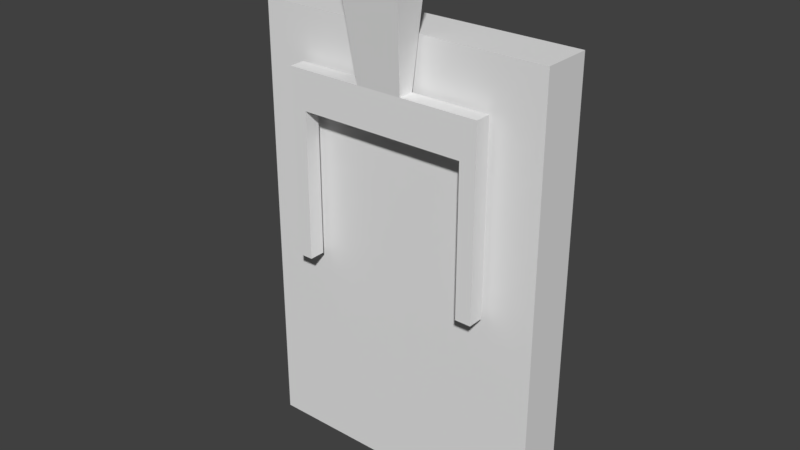 # Source: PowerSwitch.blend  (saved by Blender 2.79.0; exported with 4.5.12 LTS)
import bpy
from mathutils import Matrix  # noqa: F401  (used for matrix-valued properties, if any)

bpy.ops.wm.read_factory_settings(use_empty=True)
scene = bpy.context.scene
scene.name = 'Scene'

# ---- collections
col_collection_1 = bpy.data.collections.new('Collection 1'); scene.collection.children.link(col_collection_1)
col_collection_5 = bpy.data.collections.new('Collection 5'); scene.collection.children.link(col_collection_5)

# ---- materials (node trees are filled in below, after node groups)
mat_powerswitch_panel = bpy.data.materials.new('PowerSwitch_Panel')
mat_powerswitch_panel.alpha_threshold = 0.0
mat_powerswitch_panel.use_transparent_shadow = False
mat_powerswitch_panel.roughness = 0.5
mat_powerswitch_yellow = bpy.data.materials.new('PowerSwitch_Yellow')
mat_powerswitch_yellow.alpha_threshold = 0.0
mat_powerswitch_yellow.use_transparent_shadow = False
mat_powerswitch_yellow.roughness = 0.5
mat_powerswitch_rod_005 = bpy.data.materials.new('PowerSwitch_Rod.005')
mat_powerswitch_rod_005.alpha_threshold = 0.0
mat_powerswitch_rod_005.use_transparent_shadow = False
mat_powerswitch_rod_005.roughness = 0.5

# ---- material node trees

# ---- world
world_world = bpy.data.worlds.new('World'); scene.world = world_world
world_world.color = (0.05088, 0.05088, 0.05088)
world_world.use_sun_shadow = False
world_world.sun_shadow_jitter_overblur = 0.0
world_world.cycles.sampling_method = 'MANUAL'

# ---- meshes
me_cube_001 = bpy.data.meshes.new('Cube.001')
me_cube_001.from_pydata([(0.0, -0.2495, -2.25), (0.0, 0.2505, -2.25), (-0.5, 0.2505, -2.25), (-0.5, -0.2495, -1.75), (-1.0, -0.2495, -1.75), (-0.5, -0.2495, -2.25), (-1.5, -0.2495, -1.75), (1.0, -0.2495, -0.75), (1.0, -0.2495, 2.25), (1.0, -0.2495, -1.75), (1.0, 0.2505, -2.25), (0.0, -0.2495, -1.75), (1.5, -0.2495, 2.25), (1.5, -0.2495, -1.75), (-1.5, 0.2505, 1.75), (1.5, 0.2505, 0.75), (-1.5, -0.2495, -0.25), (0.5, -0.2495, -1.75), (0.0, -0.2495, -1.25), (-0.5, -0.2495, -1.25), (1.5, -0.2495, 0.25), (0.0, -0.2495, -0.25), (-1.0, -0.2495, -1.25), (-1.5, -0.2495, -0.75), (1.0, -0.2495, -1.25), (-0.5, -0.2495, -0.75), (-1.5, -0.2495, -1.25), (0.5, -0.2495, -1.25), (-1.0, -0.2495, -0.75), (0.5, -0.2495, -0.75), (1.5, 0.2505, -2.25), (0.0, -0.2495, -0.75), (-1.0, -0.2495, -0.25), (1.0, -0.2495, 0.75), (-0.5, -0.2495, 2.25), (0.5, -0.2495, -0.25), (-0.5, -0.2495, -0.25), (-1.5, -0.2495, 0.75), (1.0, -0.2495, -0.25), (-1.0, -0.2495, 0.25), (0.0, -0.2495, 2.25), (1.0, -0.2495, 0.25), (-0.5, -0.2495, 0.25), (0.0, -0.2495, 1.25), (-0.5, -0.2495, 0.75), (0.0, -0.2495, 0.25), (-1.0, -0.2495, 0.75), (1.5, -0.2495, 1.25), (0.5, -0.2495, 0.25), (-0.5, 0.2505, -1.25), (0.0, 0.2505, 0.25), (-1.5, -0.2495, 1.25), (0.0, -0.2495, 0.75), (-0.5, -0.2495, 1.75), (-0.5, -0.2495, 1.25), (0.5, -0.2495, 0.75), (-1.0, -0.2495, 1.75), (-1.0, -0.2495, 1.25), (-1.5, -0.2495, 1.75), (1.0, -0.2495, 1.25), (0.0, -0.2495, 1.75), (-1.0, 0.2505, -2.25), (0.5, -0.2495, 1.25), (0.5, -0.2495, 1.75), (-1.5, -0.2495, -2.25), (1.0, -0.2495, 1.75), (0.5, -0.2495, -2.25), (-1.0, -0.2495, 2.25), (-1.5, -0.2495, 2.25), (0.5, -0.2495, 2.25), (-1.5, -0.2495, 0.25), (-0.5, 0.2505, -0.25), (-1.5, 0.2505, -1.25), (-1.0, 0.2505, -1.75), (-1.0, 0.2505, 0.75), (-1.5, 0.2505, -0.25), (0.5, 0.2505, 0.75), (-1.0, 0.2505, 1.75), (1.0, 0.2505, 0.25), (-0.5, 0.2505, 1.75), (1.5, -0.2495, -0.75), (1.5, 0.2505, -1.25), (1.5, -0.2495, -1.25), (1.5, -0.2495, -0.25), (-0.5, 0.2505, 1.25), (1.0, 0.2505, 1.25), (1.5, -0.2495, 0.75), (0.5, 0.2505, 1.75), (1.5, -0.2495, 1.75), (-1.5, 0.2505, -1.75), (1.5, 0.2505, -1.75), (0.0, 0.2505, -1.25), (1.5, 0.2505, -0.75), (1.5, 0.2505, -0.25), (-1.0, 0.2505, -0.25), (1.5, 0.2505, 0.25), (0.5, 0.2505, 1.25), (1.5, 0.2505, 1.25), (1.5, 0.2505, 1.75), (1.5, 0.2505, 2.25), (0.0, 0.2505, 1.75), (0.5, 0.2505, 0.25), (1.0, -0.2495, -2.25), (0.0, 0.2505, 1.25), (0.0, 0.2505, 2.25), (-1.5, 0.2505, 1.25), (-0.5, 0.2505, 2.25), (-1.5, 0.2505, 2.25), (-1.0, 0.2505, 2.25), (-1.0, 0.2505, 1.25), (1.0, 0.2505, -0.75), (-1.5, 0.2505, 0.75), (1.0, 0.2505, 1.75), (0.0, 0.2505, 0.75), (-0.5, 0.2505, 0.75), (-1.5, 0.2505, -0.75), (-1.5, 0.2505, 0.25), (-0.5, 0.2505, 0.25), (-0.5, 0.2505, -0.75), (0.5, 0.2505, -1.25), (1.0, 0.2505, 0.75), (0.5, 0.2505, -0.25), (-0.5, 0.2505, -1.75), (1.0, 0.2505, -1.75), (-1.0, 0.2505, 0.25), (0.5, 0.2505, -0.75), (0.0, 0.2505, -0.25), (0.5, 0.2505, -1.75), (1.0, 0.2505, -0.25), (-1.5, 0.2505, -2.25), (0.0, 0.2505, -0.75), (-1.0, 0.2505, -1.25), (-1.0, 0.2505, -0.75), (1.5, -0.2495, -2.25), (0.5, 0.2505, -2.25), (1.0, 0.2505, -1.25), (1.0, 0.2505, 2.25), (0.0, 0.2505, -1.75), (-1.0, -0.2495, -2.25), (0.5, 0.2505, 2.25), (-1.5, -0.2505, -2.25), (0.0, -0.2505, -2.25), (0.5, -0.2505, -2.25), (1.0, -0.2505, -0.75), (-1.0, -0.2505, -2.25), (-0.5, -0.2505, -2.25), (1.0, -0.2505, -1.25), (-1.0, -0.2505, -1.75), (0.5, -0.2505, -1.75), (1.0, -0.2505, -2.25), (1.0, -0.2505, -1.75), (1.5, -0.2505, -2.25), (0.0, -0.2505, -1.75), (-1.5, -0.2505, -1.75), (-0.5, -0.2505, 1.75), (1.0, -0.2505, -0.25), (-0.5, -0.2505, -1.75), (-1.5, -0.2505, -1.25), (1.5, -0.2505, -1.75), (-0.5, -0.2505, -1.25), (1.5, -0.2505, -0.25), (0.0, -0.2505, -1.25), (0.5, -0.2505, -1.25), (-1.0, -0.2505, -1.25), (-1.5, -0.2505, -0.75), (1.5, -0.2505, -1.25), (0.0, -0.2505, -0.75), (-0.5, -0.2505, -0.75), (0.5, -0.2505, -0.75), (-1.0, -0.2505, -0.75), (-1.5, -0.2505, -0.25), (1.5, -0.2505, -0.75), (0.0, -0.2505, -0.25), (-0.5, -0.2505, -0.25), (1.0, -0.2505, 0.75), (0.5, -0.2505, -0.25), (-1.0, -0.2505, -0.25), (-1.5, -0.2505, 0.25), (0.0, -0.2505, 0.75), (-1.0, -0.2505, 0.75), (-0.5, -0.2505, 0.25), (1.5, -0.2505, 1.25), (1.5, -0.2505, 0.25), (-1.0, -0.2505, 0.25), (-1.5, -0.2505, 0.75), (0.0, -0.2505, 0.25), (1.5, -0.2505, 2.25), (0.5, -0.2505, 0.75), (0.5, -0.2505, 0.25), (1.0, -0.2505, 0.25), (-0.5, -0.2505, 0.75), (-1.5, -0.2505, 1.25), (1.5, -0.2505, 0.75), (0.5, -0.2505, 2.25), (0.0, -0.2505, 2.25), (0.0, -0.2505, 1.25), (-1.0, -0.2505, 1.25), (-1.5, -0.2505, 1.75), (0.0, -0.2505, 1.75), (-0.5, -0.2505, 1.25), (0.5, -0.2505, 1.75), (0.5, -0.2505, 1.25), (1.0, -0.2505, 1.25), (-1.0, -0.2505, 1.75), (-1.5, -0.2505, 2.25), (1.0, -0.2505, 1.75), (-1.0, -0.2505, 2.25), (-0.5, -0.2505, 2.25), (1.5, -0.2505, 1.75), (1.0, -0.2505, 2.25)], [], [(66, 102, 9, 17), (138, 5, 3, 4), (64, 138, 4, 6), (0, 66, 17, 11), (102, 133, 13, 9), (5, 0, 11, 3), (6, 4, 22, 26), (4, 3, 19, 22), (3, 11, 18, 19), (11, 17, 27, 18), (17, 9, 24, 27), (9, 13, 82, 24), (26, 22, 28, 23), (22, 19, 25, 28), (19, 18, 31, 25), (18, 27, 29, 31), (27, 24, 7, 29), (24, 82, 80, 7), (23, 28, 32, 16), (28, 25, 36, 32), (25, 31, 21, 36), (31, 29, 35, 21), (29, 7, 38, 35), (7, 80, 83, 38), (16, 32, 39, 70), (32, 36, 42, 39), (36, 21, 45, 42), (21, 35, 48, 45), (35, 38, 41, 48), (38, 83, 20, 41), (70, 39, 46, 37), (39, 42, 44, 46), (42, 45, 52, 44), (45, 48, 55, 52), (48, 41, 33, 55), (41, 20, 86, 33), (37, 46, 57, 51), (46, 44, 54, 57), (44, 52, 43, 54), (52, 55, 62, 43), (55, 33, 59, 62), (33, 86, 47, 59), (51, 57, 56, 58), (57, 54, 53, 56), (54, 43, 60, 53), (43, 62, 63, 60), (62, 59, 65, 63), (59, 47, 88, 65), (58, 56, 67, 68), (56, 53, 34, 67), (53, 60, 40, 34), (60, 63, 69, 40), (63, 65, 8, 69), (65, 88, 12, 8), (129, 64, 6, 89), (89, 6, 26, 72), (72, 26, 23, 115), (115, 23, 16, 75), (75, 16, 70, 116), (116, 70, 37, 111), (111, 37, 51, 105), (105, 51, 58, 14), (14, 58, 68, 107), (133, 30, 90, 13), (13, 90, 81, 82), (82, 81, 92, 80), (80, 92, 93, 83), (83, 93, 95, 20), (20, 95, 15, 86), (86, 15, 97, 47), (47, 97, 98, 88), (88, 98, 99, 12), (30, 10, 123, 90), (90, 123, 135, 81), (81, 135, 110, 92), (92, 110, 128, 93), (93, 128, 78, 95), (95, 78, 120, 15), (15, 120, 85, 97), (97, 85, 112, 98), (98, 112, 136, 99), (112, 87, 139, 136), (87, 100, 104, 139), (100, 79, 106, 104), (79, 77, 108, 106), (77, 14, 107, 108), (109, 105, 14, 77), (84, 109, 77, 79), (103, 84, 79, 100), (96, 103, 100, 87), (85, 96, 87, 112), (120, 76, 96, 85), (76, 113, 103, 96), (113, 114, 84, 103), (114, 74, 109, 84), (74, 111, 105, 109), (124, 116, 111, 74), (117, 124, 74, 114), (50, 117, 114, 113), (101, 50, 113, 76), (78, 101, 76, 120), (128, 121, 101, 78), (121, 126, 50, 101), (126, 71, 117, 50), (71, 94, 124, 117), (94, 75, 116, 124), (132, 115, 75, 94), (118, 132, 94, 71), (130, 118, 71, 126), (125, 130, 126, 121), (110, 125, 121, 128), (135, 119, 125, 110), (119, 91, 130, 125), (91, 49, 118, 130), (49, 131, 132, 118), (131, 72, 115, 132), (73, 89, 72, 131), (122, 73, 131, 49), (137, 122, 49, 91), (127, 137, 91, 119), (123, 127, 119, 135), (10, 134, 127, 123), (134, 1, 137, 127), (1, 2, 122, 137), (2, 61, 73, 122), (61, 129, 89, 73), (99, 136, 8, 12), (136, 139, 69, 8), (139, 104, 40, 69), (104, 106, 34, 40), (106, 108, 67, 34), (108, 107, 68, 67), (133, 102, 10, 30), (102, 66, 134, 10), (66, 0, 1, 134), (0, 5, 2, 1), (5, 138, 61, 2), (138, 64, 129, 61), (140, 144, 147, 153), (144, 145, 156, 147), (145, 141, 152, 156), (141, 142, 148, 152), (142, 149, 150, 148), (149, 151, 158, 150), (153, 147, 163, 157), (147, 156, 159, 163), (156, 152, 161, 159), (152, 148, 162, 161), (148, 150, 146, 162), (150, 158, 165, 146), (157, 163, 169, 164), (163, 159, 167, 169), (159, 161, 166, 167), (161, 162, 168, 166), (162, 146, 143, 168), (146, 165, 171, 143), (164, 169, 176, 170), (169, 167, 173, 176), (167, 166, 172, 173), (166, 168, 175, 172), (168, 143, 155, 175), (143, 171, 160, 155), (170, 176, 183, 177), (176, 173, 180, 183), (173, 172, 185, 180), (172, 175, 188, 185), (175, 155, 189, 188), (155, 160, 182, 189), (177, 183, 179, 184), (183, 180, 190, 179), (180, 185, 178, 190), (185, 188, 187, 178), (188, 189, 174, 187), (189, 182, 192, 174), (184, 179, 196, 191), (179, 190, 199, 196), (190, 178, 195, 199), (178, 187, 201, 195), (187, 174, 202, 201), (174, 192, 181, 202), (191, 196, 203, 197), (196, 199, 154, 203), (199, 195, 198, 154), (195, 201, 200, 198), (201, 202, 205, 200), (202, 181, 208, 205), (197, 203, 206, 204), (203, 154, 207, 206), (154, 198, 194, 207), (198, 200, 193, 194), (200, 205, 209, 193), (205, 208, 186, 209)])
me_cube_001.polygons.foreach_set('material_index', [0, 0, 0, 0, 0, 0, 0, 0, 0, 0, 0, 0, 0, 0, 0, 0, 0, 0, 0, 0, 0, 0, 0, 0, 0, 0, 0, 0, 0, 0, 0, 0, 0, 0, 0, 0, 0, 0, 0, 0, 0, 0, 0, 0, 0, 0, 0, 0, 0, 0, 0, 0, 0, 0, 0, 0, 0, 0, 0, 0, 0, 0, 0, 0, 0, 0, 0, 0, 0, 0, 0, 0, 0, 0, 0, 0, 0, 0, 0, 0, 0, 0, 0, 0, 0, 0, 0, 0, 0, 0, 0, 0, 0, 0, 0, 0, 0, 0, 0, 0, 0, 0, 0, 0, 0, 0, 0, 0, 0, 0, 0, 0, 0, 0, 0, 0, 0, 0, 0, 0, 0, 0, 0, 0, 0, 0, 0, 0, 0, 0, 0, 0, 0, 0, 0, 0, 0, 0, 1, 1, 1, 1, 1, 1, 1, 1, 1, 1, 1, 1, 1, 1, 1, 1, 1, 1, 1, 1, 1, 1, 1, 1, 1, 1, 1, 1, 1, 1, 1, 1, 1, 1, 1, 1, 1, 1, 1, 1, 1, 1, 1, 1, 1, 1, 1, 1, 1, 1, 1, 1, 1, 1])
_uv = me_cube_001.uv_layers.new(name='UVMap')
_uv.uv.foreach_set('vector', [0.5717, 0.1002, 0.7141, 0.1002, 0.7141, 0.1998, 0.5717, 0.1998, 0.1431, 0.1002, 0.2855, 0.1002, 0.2855, 0.1998, 0.1431, 0.1998, 0.0002232, 0.1002, 0.1426, 0.1002, 0.1426, 0.1998, 0.0002232, 0.1998, 0.4288, 0.1002, 0.5712, 0.1002, 0.5712, 0.1998, 0.4288, 0.1998, 0.7145, 0.1002, 0.8569, 0.1002, 0.8569, 0.1998, 0.7145, 0.1998, 0.2859, 0.1002, 0.4283, 0.1002, 0.4283, 0.1998, 0.2859, 0.1998, 0.0002232, 0.2002, 0.1426, 0.2002, 0.1426, 0.2998, 0.0002232, 0.2998, 0.1431, 0.2002, 0.2855, 0.2002, 0.2855, 0.2998, 0.1431, 0.2998, 0.2859, 0.2002, 0.4283, 0.2002, 0.4283, 0.2998, 0.2859, 0.2998, 0.4288, 0.2002, 0.5712, 0.2002, 0.5712, 0.2998, 0.4288, 0.2998, 0.5717, 0.2002, 0.7141, 0.2002, 0.7141, 0.2998, 0.5717, 0.2998, 0.7145, 0.2002, 0.8569, 0.2002, 0.8569, 0.2998, 0.7145, 0.2998, 0.0002232, 0.3002, 0.1426, 0.3002, 0.1426, 0.3998, 0.0002232, 0.3998, 0.1431, 0.3002, 0.2855, 0.3002, 0.2855, 0.3998, 0.1431, 0.3998, 0.2859, 0.3002, 0.4283, 0.3002, 0.4283, 0.3998, 0.2859, 0.3998, 0.4288, 0.3002, 0.5712, 0.3002, 0.5712, 0.3998, 0.4288, 0.3998, 0.5717, 0.3002, 0.7141, 0.3002, 0.7141, 0.3998, 0.5717, 0.3998, 0.7145, 0.3002, 0.8569, 0.3002, 0.8569, 0.3998, 0.7145, 0.3998, 0.0002232, 0.4002, 0.1426, 0.4002, 0.1426, 0.4998, 0.0002232, 0.4998, 0.1431, 0.4002, 0.2855, 0.4002, 0.2855, 0.4998, 0.1431, 0.4998, 0.2859, 0.4002, 0.4283, 0.4002, 0.4283, 0.4998, 0.2859, 0.4998, 0.4288, 0.4002, 0.5712, 0.4002, 0.5712, 0.4998, 0.4288, 0.4998, 0.5717, 0.4002, 0.7141, 0.4002, 0.7141, 0.4998, 0.5717, 0.4998, 0.7145, 0.4002, 0.8569, 0.4002, 0.8569, 0.4998, 0.7145, 0.4998, 0.0002232, 0.5002, 0.1426, 0.5002, 0.1426, 0.5998, 0.0002232, 0.5998, 0.1431, 0.5002, 0.2855, 0.5002, 0.2855, 0.5998, 0.1431, 0.5998, 0.2859, 0.5002, 0.4283, 0.5002, 0.4283, 0.5998, 0.2859, 0.5998, 0.4288, 0.5002, 0.5712, 0.5002, 0.5712, 0.5998, 0.4288, 0.5998, 0.5717, 0.5002, 0.7141, 0.5002, 0.7141, 0.5998, 0.5717, 0.5998, 0.7145, 0.5002, 0.8569, 0.5002, 0.8569, 0.5998, 0.7145, 0.5998, 0.0002232, 0.6002, 0.1426, 0.6002, 0.1426, 0.6998, 0.0002232, 0.6998, 0.1431, 0.6002, 0.2855, 0.6002, 0.2855, 0.6998, 0.1431, 0.6998, 0.2859, 0.6002, 0.4283, 0.6002, 0.4283, 0.6998, 0.2859, 0.6998, 0.4288, 0.6002, 0.5712, 0.6002, 0.5712, 0.6998, 0.4288, 0.6998, 0.5717, 0.6002, 0.7141, 0.6002, 0.7141, 0.6998, 0.5717, 0.6998, 0.7145, 0.6002, 0.8569, 0.6002, 0.8569, 0.6998, 0.7145, 0.6998, 0.0002232, 0.7002, 0.1426, 0.7002, 0.1426, 0.7998, 0.0002232, 0.7998, 0.1431, 0.7002, 0.2855, 0.7002, 0.2855, 0.7998, 0.1431, 0.7998, 0.2859, 0.7002, 0.4283, 0.7002, 0.4283, 0.7998, 0.2859, 0.7998, 0.4288, 0.7002, 0.5712, 0.7002, 0.5712, 0.7998, 0.4288, 0.7998, 0.5717, 0.7002, 0.7141, 0.7002, 0.7141, 0.7998, 0.5717, 0.7998, 0.7145, 0.7002, 0.8569, 0.7002, 0.8569, 0.7998, 0.7145, 0.7998, 0.0002232, 0.8002, 0.1426, 0.8002, 0.1426, 0.8998, 0.0002232, 0.8998, 0.1431, 0.8002, 0.2855, 0.8002, 0.2855, 0.8998, 0.1431, 0.8998, 0.2859, 0.8002, 0.4283, 0.8002, 0.4283, 0.8998, 0.2859, 0.8998, 0.4288, 0.8002, 0.5712, 0.8002, 0.5712, 0.8998, 0.4288, 0.8998, 0.5717, 0.8002, 0.7141, 0.8002, 0.7141, 0.8998, 0.5717, 0.8998, 0.7145, 0.8002, 0.8569, 0.8002, 0.8569, 0.8998, 0.7145, 0.8998, 0.0002232, 0.9002, 0.1426, 0.9002, 0.1426, 0.9998, 0.0002232, 0.9998, 0.1431, 0.9002, 0.2855, 0.9002, 0.2855, 0.9998, 0.1431, 0.9998, 0.2859, 0.9002, 0.4283, 0.9002, 0.4283, 0.9998, 0.2859, 0.9998, 0.4288, 0.9002, 0.5712, 0.9002, 0.5712, 0.9998, 0.4288, 0.9998, 0.5717, 0.9002, 0.7141, 0.9002, 0.7141, 0.9998, 0.5717, 0.9998, 0.7145, 0.9002, 0.8569, 0.9002, 0.8569, 0.9998, 0.7145, 0.9998, 0.8574, 0.1002, 0.9998, 0.1002, 0.9998, 0.1998, 0.8574, 0.1998, 0.8574, 0.2002, 0.9998, 0.2002, 0.9998, 0.2998, 0.8574, 0.2998, 0.8574, 0.3002, 0.9998, 0.3002, 0.9998, 0.3998, 0.8574, 0.3998, 0.8574, 0.4002, 0.9998, 0.4002, 0.9998, 0.4998, 0.8574, 0.4998, 0.8574, 0.5002, 0.9998, 0.5002, 0.9998, 0.5998, 0.8574, 0.5998, 0.8574, 0.6002, 0.9998, 0.6002, 0.9998, 0.6998, 0.8574, 0.6998, 0.8574, 0.7002, 0.9998, 0.7002, 0.9998, 0.7998, 0.8574, 0.7998, 0.8574, 0.8002, 0.9998, 0.8002, 0.9998, 0.8998, 0.8574, 0.8998, 0.8574, 0.9002, 0.9998, 0.9002, 0.9998, 0.9998, 0.8574, 0.9998, 0.8574, 0.1002, 0.9998, 0.1002, 0.9998, 0.1998, 0.8574, 0.1998, 0.8574, 0.2002, 0.9998, 0.2002, 0.9998, 0.2998, 0.8574, 0.2998, 0.8574, 0.3002, 0.9998, 0.3002, 0.9998, 0.3998, 0.8574, 0.3998, 0.8574, 0.4002, 0.9998, 0.4002, 0.9998, 0.4998, 0.8574, 0.4998, 0.8574, 0.5002, 0.9998, 0.5002, 0.9998, 0.5998, 0.8574, 0.5998, 0.8574, 0.6002, 0.9998, 0.6002, 0.9998, 0.6998, 0.8574, 0.6998, 0.8574, 0.7002, 0.9998, 0.7002, 0.9998, 0.7998, 0.8574, 0.7998, 0.8574, 0.8002, 0.9998, 0.8002, 0.9998, 0.8998, 0.8574, 0.8998, 0.8574, 0.9002, 0.9998, 0.9002, 0.9998, 0.9998, 0.8574, 0.9998, 0.8574, 0.0001563, 0.9998, 0.0001563, 0.9998, 0.09984, 0.8574, 0.09984, 0.8574, 0.0001563, 0.9998, 0.0001563, 0.9998, 0.09984, 0.8574, 0.09984, 0.8574, 0.0001563, 0.9998, 0.0001563, 0.9998, 0.09984, 0.8574, 0.09984, 0.8574, 0.0001563, 0.9998, 0.0001563, 0.9998, 0.09984, 0.8574, 0.09984, 0.8574, 0.0001563, 0.9998, 0.0001563, 0.9998, 0.09984, 0.8574, 0.09984, 0.8574, 0.0001563, 0.9998, 0.0001563, 0.9998, 0.09984, 0.8574, 0.09984, 0.8574, 0.0001563, 0.9998, 0.0001563, 0.9998, 0.09984, 0.8574, 0.09984, 0.8574, 0.0001563, 0.9998, 0.0001563, 0.9998, 0.09984, 0.8574, 0.09984, 0.8574, 0.0001563, 0.9998, 0.0001563, 0.9998, 0.09984, 0.8574, 0.09984, 0.8574, 0.0001563, 0.9998, 0.0001563, 0.9998, 0.09984, 0.8574, 0.09984, 0.8574, 0.0001563, 0.9998, 0.0001563, 0.9998, 0.09984, 0.8574, 0.09984, 0.8574, 0.0001563, 0.9998, 0.0001563, 0.9998, 0.09984, 0.8574, 0.09984, 0.8574, 0.0001563, 0.9998, 0.0001563, 0.9998, 0.09984, 0.8574, 0.09984, 0.8574, 0.0001563, 0.9998, 0.0001563, 0.9998, 0.09984, 0.8574, 0.09984, 0.8574, 0.0001563, 0.9998, 0.0001563, 0.9998, 0.09984, 0.8574, 0.09984, 0.8574, 0.0001563, 0.9998, 0.0001563, 0.9998, 0.09984, 0.8574, 0.09984, 0.8574, 0.0001563, 0.9998, 0.0001563, 0.9998, 0.09984, 0.8574, 0.09984, 0.8574, 0.0001563, 0.9998, 0.0001563, 0.9998, 0.09984, 0.8574, 0.09984, 0.8574, 0.0001563, 0.9998, 0.0001563, 0.9998, 0.09984, 0.8574, 0.09984, 0.8574, 0.0001563, 0.9998, 0.0001563, 0.9998, 0.09984, 0.8574, 0.09984, 0.8574, 0.0001563, 0.9998, 0.0001563, 0.9998, 0.09984, 0.8574, 0.09984, 0.8574, 0.0001563, 0.9998, 0.0001563, 0.9998, 0.09984, 0.8574, 0.09984, 0.8574, 0.0001563, 0.9998, 0.0001563, 0.9998, 0.09984, 0.8574, 0.09984, 0.8574, 0.0001563, 0.9998, 0.0001563, 0.9998, 0.09984, 0.8574, 0.09984, 0.8574, 0.0001563, 0.9998, 0.0001563, 0.9998, 0.09984, 0.8574, 0.09984, 0.8574, 0.0001563, 0.9998, 0.0001563, 0.9998, 0.09984, 0.8574, 0.09984, 0.8574, 0.0001563, 0.9998, 0.0001563, 0.9998, 0.09984, 0.8574, 0.09984, 0.8574, 0.0001563, 0.9998, 0.0001563, 0.9998, 0.09984, 0.8574, 0.09984, 0.8574, 0.0001563, 0.9998, 0.0001563, 0.9998, 0.09984, 0.8574, 0.09984, 0.8574, 0.0001563, 0.9998, 0.0001563, 0.9998, 0.09984, 0.8574, 0.09984, 0.8574, 0.0001563, 0.9998, 0.0001563, 0.9998, 0.09984, 0.8574, 0.09984, 0.8574, 0.0001563, 0.9998, 0.0001563, 0.9998, 0.09984, 0.8574, 0.09984, 0.8574, 0.0001563, 0.9998, 0.0001563, 0.9998, 0.09984, 0.8574, 0.09984, 0.8574, 0.0001563, 0.9998, 0.0001563, 0.9998, 0.09984, 0.8574, 0.09984, 0.8574, 0.0001563, 0.9998, 0.0001563, 0.9998, 0.09984, 0.8574, 0.09984, 0.8574, 0.0001563, 0.9998, 0.0001563, 0.9998, 0.09984, 0.8574, 0.09984, 0.8574, 0.0001563, 0.9998, 0.0001563, 0.9998, 0.09984, 0.8574, 0.09984, 0.8574, 0.0001563, 0.9998, 0.0001563, 0.9998, 0.09984, 0.8574, 0.09984, 0.8574, 0.0001563, 0.9998, 0.0001563, 0.9998, 0.09984, 0.8574, 0.09984, 0.8574, 0.0001563, 0.9998, 0.0001563, 0.9998, 0.09984, 0.8574, 0.09984, 0.8574, 0.0001563, 0.9998, 0.0001563, 0.9998, 0.09984, 0.8574, 0.09984, 0.8574, 0.0001563, 0.9998, 0.0001563, 0.9998, 0.09984, 0.8574, 0.09984, 0.8574, 0.0001563, 0.9998, 0.0001563, 0.9998, 0.09984, 0.8574, 0.09984, 0.8574, 0.0001563, 0.9998, 0.0001563, 0.9998, 0.09984, 0.8574, 0.09984, 0.8574, 0.0001563, 0.9998, 0.0001563, 0.9998, 0.09984, 0.8574, 0.09984, 0.8574, 0.0001563, 0.9998, 0.0001563, 0.9998, 0.09984, 0.8574, 0.09984, 0.8574, 0.0001563, 0.9998, 0.0001563, 0.9998, 0.09984, 0.8574, 0.09984, 0.8574, 0.0001563, 0.9998, 0.0001563, 0.9998, 0.09984, 0.8574, 0.09984, 0.8574, 0.0001563, 0.9998, 0.0001563, 0.9998, 0.09984, 0.8574, 0.09984, 0.8574, 0.0001563, 0.9998, 0.0001563, 0.9998, 0.09984, 0.8574, 0.09984, 0.8574, 0.0001563, 0.9998, 0.0001563, 0.9998, 0.09984, 0.8574, 0.09984, 0.8574, 0.0001563, 0.9998, 0.0001563, 0.9998, 0.09984, 0.8574, 0.09984, 0.8574, 0.0001563, 0.9998, 0.0001563, 0.9998, 0.09984, 0.8574, 0.09984, 0.8574, 0.0001563, 0.9998, 0.0001563, 0.9998, 0.09984, 0.8574, 0.09984, 0.0002232, 0.0001563, 0.1426, 0.0001563, 0.1426, 0.09984, 0.0002232, 0.09984, 0.1431, 0.0001563, 0.2855, 0.0001563, 0.2855, 0.09984, 0.1431, 0.09984, 0.2859, 0.0001563, 0.4283, 0.0001563, 0.4283, 0.09984, 0.2859, 0.09984, 0.4288, 0.0001563, 0.5712, 0.0001563, 0.5712, 0.09984, 0.4288, 0.09984, 0.5717, 0.0001563, 0.7141, 0.0001563, 0.7141, 0.09984, 0.5717, 0.09984, 0.7145, 0.0001563, 0.8569, 0.0001563, 0.8569, 0.09984, 0.7145, 0.09984, 0.0002232, 0.0001563, 0.1426, 0.0001563, 0.1426, 0.09984, 0.0002232, 0.09984, 0.1431, 0.0001563, 0.2855, 0.0001563, 0.2855, 0.09984, 0.1431, 0.09984, 0.2859, 0.0001563, 0.4283, 0.0001563, 0.4283, 0.09984, 0.2859, 0.09984, 0.4288, 0.0001563, 0.5712, 0.0001563, 0.5712, 0.09984, 0.4288, 0.09984, 0.5717, 0.0001563, 0.7141, 0.0001563, 0.7141, 0.09984, 0.5717, 0.09984, 0.7145, 0.0001563, 0.8569, 0.0001563, 0.8569, 0.09984, 0.7145, 0.09984, 0.0002604, 0.0001736, 0.1664, 0.0001736, 0.1664, 0.1109, 0.0002604, 0.1109, 0.1669, 0.0001736, 0.3331, 0.0001736, 0.3331, 0.1109, 0.1669, 0.1109, 0.3336, 0.0001736, 0.4997, 0.0001736, 0.4997, 0.1109, 0.3336, 0.1109, 0.5003, 0.0001736, 0.6664, 0.0001736, 0.6664, 0.1109, 0.5003, 0.1109, 0.6669, 0.0001736, 0.8331, 0.0001736, 0.8331, 0.1109, 0.6669, 0.1109, 0.8336, 0.0001736, 0.9997, 0.0001736, 0.9997, 0.1109, 0.8336, 0.1109, 0.0002604, 0.1113, 0.1664, 0.1113, 0.1664, 0.222, 0.0002604, 0.222, 0.1669, 0.1113, 0.3331, 0.1113, 0.3331, 0.222, 0.1669, 0.222, 0.3336, 0.1113, 0.4997, 0.1113, 0.4997, 0.222, 0.3336, 0.222, 0.5003, 0.1113, 0.6664, 0.1113, 0.6664, 0.222, 0.5003, 0.222, 0.6669, 0.1113, 0.8331, 0.1113, 0.8331, 0.222, 0.6669, 0.222, 0.8336, 0.1113, 0.9997, 0.1113, 0.9997, 0.222, 0.8336, 0.222, 0.0002604, 0.2224, 0.1664, 0.2224, 0.1664, 0.3332, 0.0002604, 0.3332, 0.1669, 0.2224, 0.3331, 0.2224, 0.3331, 0.3332, 0.1669, 0.3332, 0.3336, 0.2224, 0.4997, 0.2224, 0.4997, 0.3332, 0.3336, 0.3332, 0.5003, 0.2224, 0.6664, 0.2224, 0.6664, 0.3332, 0.5003, 0.3332, 0.6669, 0.2224, 0.8331, 0.2224, 0.8331, 0.3332, 0.6669, 0.3332, 0.8336, 0.2224, 0.9997, 0.2224, 0.9997, 0.3332, 0.8336, 0.3332, 0.0002604, 0.3335, 0.1664, 0.3335, 0.1664, 0.4443, 0.0002604, 0.4443, 0.1669, 0.3335, 0.3331, 0.3335, 0.3331, 0.4443, 0.1669, 0.4443, 0.3336, 0.3335, 0.4997, 0.3335, 0.4997, 0.4443, 0.3336, 0.4443, 0.5003, 0.3335, 0.6664, 0.3335, 0.6664, 0.4443, 0.5003, 0.4443, 0.6669, 0.3335, 0.8331, 0.3335, 0.8331, 0.4443, 0.6669, 0.4443, 0.8336, 0.3335, 0.9997, 0.3335, 0.9997, 0.4443, 0.8336, 0.4443, 0.0002604, 0.4446, 0.1664, 0.4446, 0.1664, 0.5554, 0.0002604, 0.5554, 0.1669, 0.4446, 0.3331, 0.4446, 0.3331, 0.5554, 0.1669, 0.5554, 0.3336, 0.4446, 0.4997, 0.4446, 0.4997, 0.5554, 0.3336, 0.5554, 0.5003, 0.4446, 0.6664, 0.4446, 0.6664, 0.5554, 0.5003, 0.5554, 0.6669, 0.4446, 0.8331, 0.4446, 0.8331, 0.5554, 0.6669, 0.5554, 0.8336, 0.4446, 0.9997, 0.4446, 0.9997, 0.5554, 0.8336, 0.5554, 0.0002604, 0.5557, 0.1664, 0.5557, 0.1664, 0.6665, 0.0002604, 0.6665, 0.1669, 0.5557, 0.3331, 0.5557, 0.3331, 0.6665, 0.1669, 0.6665, 0.3336, 0.5557, 0.4997, 0.5557, 0.4997, 0.6665, 0.3336, 0.6665, 0.5003, 0.5557, 0.6664, 0.5557, 0.6664, 0.6665, 0.5003, 0.6665, 0.6669, 0.5557, 0.8331, 0.5557, 0.8331, 0.6665, 0.6669, 0.6665, 0.8336, 0.5557, 0.9997, 0.5557, 0.9997, 0.6665, 0.8336, 0.6665, 0.0002604, 0.6668, 0.1664, 0.6668, 0.1664, 0.7776, 0.0002604, 0.7776, 0.1669, 0.6668, 0.3331, 0.6668, 0.3331, 0.7776, 0.1669, 0.7776, 0.3336, 0.6668, 0.4997, 0.6668, 0.4997, 0.7776, 0.3336, 0.7776, 0.5003, 0.6668, 0.6664, 0.6668, 0.6664, 0.7776, 0.5003, 0.7776, 0.6669, 0.6668, 0.8331, 0.6668, 0.8331, 0.7776, 0.6669, 0.7776, 0.8336, 0.6668, 0.9997, 0.6668, 0.9997, 0.7776, 0.8336, 0.7776, 0.0002604, 0.778, 0.1664, 0.778, 0.1664, 0.8887, 0.0002604, 0.8887, 0.1669, 0.778, 0.3331, 0.778, 0.3331, 0.8887, 0.1669, 0.8887, 0.3336, 0.778, 0.4997, 0.778, 0.4997, 0.8887, 0.3336, 0.8887, 0.5003, 0.778, 0.6664, 0.778, 0.6664, 0.8887, 0.5003, 0.8887, 0.6669, 0.778, 0.8331, 0.778, 0.8331, 0.8887, 0.6669, 0.8887, 0.8336, 0.778, 0.9997, 0.778, 0.9997, 0.8887, 0.8336, 0.8887, 0.0002604, 0.8891, 0.1664, 0.8891, 0.1664, 0.9998, 0.0002604, 0.9998, 0.1669, 0.8891, 0.3331, 0.8891, 0.3331, 0.9998, 0.1669, 0.9998, 0.3336, 0.8891, 0.4997, 0.8891, 0.4997, 0.9998, 0.3336, 0.9998, 0.5003, 0.8891, 0.6664, 0.8891, 0.6664, 0.9998, 0.5003, 0.9998, 0.6669, 0.8891, 0.8331, 0.8891, 0.8331, 0.9998, 0.6669, 0.9998, 0.8336, 0.8891, 0.9997, 0.8891, 0.9997, 0.9998, 0.8336, 0.9998])
me_cube_001.materials.append(mat_powerswitch_panel)
me_cube_001.materials.append(mat_powerswitch_yellow)
me_cube_001.use_remesh_preserve_volume = False
me_cube_001.use_remesh_preserve_attributes = False
me_cube_001.use_mirror_vertex_groups = False
me_cube_001.update()
me_plane_004 = bpy.data.meshes.new('Plane.004')
me_plane_004.from_pydata([(1.016, 0.1165, 1.375), (1.016, 0.1165, -0.1206), (1.016, -0.0449, 1.375), (1.016, -0.0449, -0.1206), (0.8547, 0.1165, 1.375), (0.8547, 0.1165, -0.1206), (0.8547, -0.0449, 1.375), (0.8547, -0.0449, -0.1206), (1.016, -0.0449, 1.375), (1.016, 0.1165, 1.375), (0.8547, -0.0449, 1.375), (0.8547, 0.1165, 1.375), (1.016, -0.0449, 1.764), (1.016, 0.1165, 1.764), (0.8547, -0.0449, 1.764), (0.8547, 0.1165, 1.764), (0.8547, 0.1165, 1.375), (0.8547, -0.0449, 1.375), (0.8547, 0.1165, 1.764), (0.8547, -0.0449, 1.764), (0.2328, 0.1165, 1.375), (0.2328, -0.0449, 1.375), (0.2328, 0.1165, 1.764), (0.2328, -0.0449, 1.764), (0.3345, 0.2042, 3.065), (0.3345, -0.2042, 3.065), (-1.016, 0.1165, 1.375), (-1.016, 0.1165, -0.1206), (-1.016, -0.0449, 1.375), (-1.016, -0.0449, -0.1206), (-0.8547, 0.1165, 1.375), (-0.8547, 0.1165, -0.1206), (-0.8547, -0.0449, 1.375), (-0.8547, -0.0449, -0.1206), (-1.016, -0.0449, 1.375), (-1.016, 0.1165, 1.375), (-0.8547, -0.0449, 1.375), (-0.8547, 0.1165, 1.375), (-1.016, -0.0449, 1.764), (-1.016, 0.1165, 1.764), (-0.8547, -0.0449, 1.764), (-0.8547, 0.1165, 1.764), (-0.8547, 0.1165, 1.375), (-0.8547, -0.0449, 1.375), (-0.8547, 0.1165, 1.764), (-0.8547, -0.0449, 1.764), (-0.2328, 0.1165, 1.375), (-0.2328, -0.0449, 1.375), (-0.2328, 0.1165, 1.764), (-0.2328, -0.0449, 1.764), (0.0, 0.1165, 1.375), (0.0, -0.0449, 1.375), (0.0, 0.1165, 1.764), (0.0, -0.0449, 1.764), (-0.3345, 0.2042, 3.065), (-0.3345, -0.2042, 3.065), (0.0, 0.2042, 3.065), (0.0, -0.2042, 3.065)], [], [(0, 2, 3, 1), (2, 6, 7, 3), (6, 4, 5, 7), (4, 0, 1, 5), (2, 8, 10, 6), (7, 5, 1, 3), (11, 15, 13, 9), (0, 9, 8, 2), (6, 10, 11, 4), (4, 11, 9, 0), (12, 13, 15, 14), (8, 12, 14, 10), (14, 19, 17, 10), (9, 13, 12, 8), (16, 20, 22, 18), (15, 18, 19, 14), (10, 17, 16, 11), (11, 16, 18, 15), (23, 53, 51, 21), (17, 21, 20, 16), (19, 23, 21, 17), (18, 22, 23, 19), (52, 56, 24, 22), (20, 50, 52, 22), (21, 51, 50, 20), (24, 56, 57, 25), (22, 24, 25, 23), (23, 25, 57, 53), (26, 27, 29, 28), (28, 29, 33, 32), (32, 33, 31, 30), (30, 31, 27, 26), (28, 32, 36, 34), (33, 29, 27, 31), (37, 35, 39, 41), (26, 28, 34, 35), (32, 30, 37, 36), (30, 26, 35, 37), (38, 40, 41, 39), (34, 36, 40, 38), (40, 36, 43, 45), (35, 34, 38, 39), (42, 44, 48, 46), (41, 40, 45, 44), (36, 37, 42, 43), (37, 41, 44, 42), (49, 47, 51, 53), (43, 42, 46, 47), (45, 43, 47, 49), (44, 45, 49, 48), (51, 53, 52, 50), (52, 48, 54, 56), (46, 48, 52, 50), (47, 46, 50, 51), (54, 55, 57, 56), (48, 49, 55, 54), (49, 53, 57, 55), (53, 57, 56, 52)])
_uv = me_plane_004.uv_layers.new(name='UVMap')
_uv.uv.foreach_set('vector', [0.4531, 0.875, 0.5469, 0.875, 0.5469, 0.125, 0.4531, 0.125, 0.4531, 0.125, 0.5469, 0.125, 0.5469, 0.875, 0.4531, 0.875, 0.4531, 0.875, 0.5469, 0.875, 0.5469, 0.125, 0.4531, 0.125, 0.4531, 0.125, 0.5469, 0.125, 0.5469, 0.875, 0.4531, 0.875, 0.0, 0.0, 0.0, 0.0, 0.0, 0.0, 0.0, 0.0, 0.4531, 0.5469, 0.4531, 0.4531, 0.5469, 0.4531, 0.5469, 0.5469, 0.4531, 0.5938, 0.4531, 0.4062, 0.5469, 0.4062, 0.5469, 0.5938, 0.0, 0.0, 0.0, 0.0, 0.0, 0.0, 0.0, 0.0, 0.0, 0.0, 0.0, 0.0, 0.0, 0.0, 0.0, 0.0, 0.0, 0.0, 0.0, 0.0, 0.0, 0.0, 0.0, 0.0, 0.5469, 0.5469, 0.5469, 0.4531, 0.4531, 0.4531, 0.4531, 0.5469, 0.4531, 0.4062, 0.4531, 0.5938, 0.5469, 0.5938, 0.5469, 0.4062, 0.0, 0.0, 0.0, 0.0, 0.0, 0.0, 0.0, 0.0, 0.4531, 0.4062, 0.4531, 0.5938, 0.5469, 0.5938, 0.5469, 0.4062, 0.5, 0.4062, 0.5, 0.4062, 0.5, 0.5938, 0.5, 0.5938, 0.0, 0.0, 0.0, 0.0, 0.0, 0.0, 0.0, 0.0, 0.0, 0.0, 0.0, 0.0, 0.0, 0.0, 0.0, 0.0, 0.0, 0.0, 0.0, 0.0, 0.0, 0.0, 0.0, 0.0, 0.4375, 0.4062, 0.5625, 0.4062, 0.5625, 0.5938, 0.4375, 0.5938, 0.6562, 0.5469, 0.3438, 0.5469, 0.3438, 0.4531, 0.6562, 0.4531, 0.3438, 0.4062, 0.6562, 0.4062, 0.6562, 0.5938, 0.3438, 0.5938, 0.6562, 0.4531, 0.3438, 0.4531, 0.3438, 0.5469, 0.6562, 0.5469, 0.4219, 0.8281, 0.4219, 0.1719, 0.5781, 0.1719, 0.5312, 0.8281, 0.5625, 0.5938, 0.4375, 0.5938, 0.4375, 0.4062, 0.5625, 0.4062, 0.5625, 0.4531, 0.4375, 0.4531, 0.4375, 0.5469, 0.5625, 0.5469, 0.5781, 0.3906, 0.4219, 0.3906, 0.4219, 0.6094, 0.5781, 0.6094, 0.4375, 0.1719, 0.3906, 0.8281, 0.6094, 0.8281, 0.5156, 0.1719, 0.4688, 0.8281, 0.4219, 0.1719, 0.5781, 0.1719, 0.5781, 0.8281, 0.4531, 0.875, 0.4531, 0.125, 0.5469, 0.125, 0.5469, 0.875, 0.4531, 0.125, 0.4531, 0.875, 0.5469, 0.875, 0.5469, 0.125, 0.4531, 0.875, 0.4531, 0.125, 0.5469, 0.125, 0.5469, 0.875, 0.4531, 0.125, 0.4531, 0.875, 0.5469, 0.875, 0.5469, 0.125, 0.0, 0.0, 0.0, 0.0, 0.0, 0.0, 0.0, 0.0, 0.4531, 0.5469, 0.5469, 0.5469, 0.5469, 0.4531, 0.4531, 0.4531, 0.4531, 0.5938, 0.5469, 0.5938, 0.5469, 0.4062, 0.4531, 0.4062, 0.0, 0.0, 0.0, 0.0, 0.0, 0.0, 0.0, 0.0, 0.0, 0.0, 0.0, 0.0, 0.0, 0.0, 0.0, 0.0, 0.0, 0.0, 0.0, 0.0, 0.0, 0.0, 0.0, 0.0, 0.5469, 0.5469, 0.4531, 0.5469, 0.4531, 0.4531, 0.5469, 0.4531, 0.4531, 0.4062, 0.5469, 0.4062, 0.5469, 0.5938, 0.4531, 0.5938, 0.0, 0.0, 0.0, 0.0, 0.0, 0.0, 0.0, 0.0, 0.4531, 0.4062, 0.5469, 0.4062, 0.5469, 0.5938, 0.4531, 0.5938, 0.5, 0.4062, 0.5, 0.5938, 0.5, 0.5938, 0.5, 0.4062, 0.0, 0.0, 0.0, 0.0, 0.0, 0.0, 0.0, 0.0, 0.0, 0.0, 0.0, 0.0, 0.0, 0.0, 0.0, 0.0, 0.0, 0.0, 0.0, 0.0, 0.0, 0.0, 0.0, 0.0, 0.4375, 0.4062, 0.4375, 0.5938, 0.5625, 0.5938, 0.5625, 0.4062, 0.6562, 0.5469, 0.6562, 0.4531, 0.3438, 0.4531, 0.3438, 0.5469, 0.3438, 0.4062, 0.3438, 0.5938, 0.6562, 0.5938, 0.6562, 0.4062, 0.6562, 0.4531, 0.6562, 0.5469, 0.3438, 0.5469, 0.3438, 0.4531, 0.4531, 0.4062, 0.4531, 0.5938, 0.5469, 0.5938, 0.5469, 0.4062, 0.4219, 0.8281, 0.5312, 0.8281, 0.5781, 0.1719, 0.4219, 0.1719, 0.5625, 0.5938, 0.5625, 0.4062, 0.4375, 0.4062, 0.4375, 0.5938, 0.5625, 0.4531, 0.5625, 0.5469, 0.4375, 0.5469, 0.4375, 0.4531, 0.5781, 0.3906, 0.5781, 0.6094, 0.4219, 0.6094, 0.4219, 0.3906, 0.4375, 0.1719, 0.5156, 0.1719, 0.6094, 0.8281, 0.3906, 0.8281, 0.4688, 0.8281, 0.5781, 0.8281, 0.5781, 0.1719, 0.4219, 0.1719, 0.4844, 0.1719, 0.3906, 0.8281, 0.6094, 0.8281, 0.5625, 0.1719])
me_plane_004.materials.append(mat_powerswitch_rod_005)
me_plane_004.use_remesh_preserve_volume = False
me_plane_004.use_remesh_preserve_attributes = False
me_plane_004.use_mirror_vertex_groups = False
me_plane_004.update()

# ---- objects
ob_panel = bpy.data.objects.new('Panel', me_cube_001)
ob_plane = bpy.data.objects.new('Plane', me_plane_004)

# ---- transforms, parenting, visibility, modifiers, constraints
ob_panel.location = (0.0, 0.0, 0.0)
ob_panel.lineart.crease_threshold = 0.0
ob_plane.location = (0.0, -0.4357, 0.0)
ob_plane.lineart.crease_threshold = 0.0

# ---- collection membership
col_collection_1.objects.link(ob_panel)
col_collection_5.objects.link(ob_plane)

# ---- scene / render settings (as saved in the file)
scene.frame_start = 1; scene.frame_end = 250; scene.frame_set(1)
scene.render.engine = 'BLENDER_EEVEE_NEXT'
scene.render.resolution_percentage = 50
scene.render.dither_intensity = 0.0
scene.cycles.use_denoising = False
scene.cycles.samples = 128
scene.cycles.sampling_pattern = 'TABULATED_SOBOL'
scene.cycles.use_adaptive_sampling = False
scene.cycles.use_light_tree = False
scene.cycles.blur_glossy = 0.0
scene.cycles.sample_clamp_indirect = 0.0
scene.view_settings.view_transform = 'Standard'
bpy.context.view_layer.update()

# ---- added for rendering (the .blend has no active camera and no usable light): camera, sun
cam_auto = bpy.data.cameras.new('AutoCamera')
cam_auto.lens = 50.0
cam_auto.sensor_width = 36.0
cam_auto.clip_end = 1000.0
ob_auto_camera = bpy.data.objects.new('AutoCamera', cam_auto)
scene.collection.objects.link(ob_auto_camera)
ob_auto_camera.location = (5.70683, -7.04291, 4.9731)
ob_auto_camera.rotation_euler = (1.09748, -7.21219e-08, 0.694738)
scene.camera = ob_auto_camera
light_auto_sun = bpy.data.lights.new('AutoSun', 'SUN')
light_auto_sun.energy = 3.0
light_auto_sun.angle = 0.0523599
ob_auto_sun = bpy.data.objects.new('AutoSun', light_auto_sun)
scene.collection.objects.link(ob_auto_sun)
ob_auto_sun.rotation_euler = (0.872665, 0.174533, 0.523599)
bpy.context.view_layer.update()
